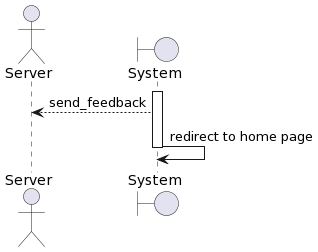

The diagram above was rendered by PlantUML. Its source (embedded in the PNG):
@startuml
actor Server
boundary System as system
activate system
system --> Server: send_feedback
system -> system: redirect to home page
deactivate system
@enduml